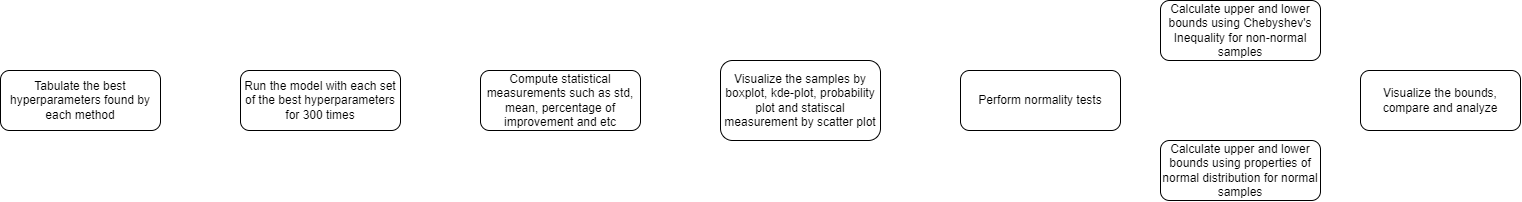

The diagram above was exported from draw.io. Its source (the exported page's mxGraphModel, read from the mxfile embedded in the PNG):
<mxGraphModel dx="2902" dy="1349" grid="1" gridSize="10" guides="1" tooltips="1" connect="1" arrows="1" fold="1" page="1" pageScale="1" pageWidth="850" pageHeight="1100" math="0" shadow="0">
  <root>
    <mxCell id="0" />
    <mxCell id="1" parent="0" />
    <mxCell id="23" style="edgeStyle=none;html=1;exitX=1;exitY=0.5;exitDx=0;exitDy=0;entryX=0;entryY=0.5;entryDx=0;entryDy=0;strokeColor=#FFFFFF;" edge="1" parent="1" source="2" target="3">
      <mxGeometry relative="1" as="geometry" />
    </mxCell>
    <mxCell id="2" value="&lt;div style=&quot;&quot;&gt;&lt;span style=&quot;background-color: initial;&quot;&gt;Tabulate the best hyperparameters found by each method&lt;/span&gt;&lt;/div&gt;" style="rounded=1;whiteSpace=wrap;html=1;align=center;" vertex="1" parent="1">
      <mxGeometry y="170" width="160" height="60" as="geometry" />
    </mxCell>
    <mxCell id="24" style="edgeStyle=none;html=1;exitX=1;exitY=0.5;exitDx=0;exitDy=0;entryX=0;entryY=0.5;entryDx=0;entryDy=0;strokeColor=#FFFFFF;" edge="1" parent="1" source="3" target="4">
      <mxGeometry relative="1" as="geometry" />
    </mxCell>
    <mxCell id="3" value="Run the model with each set of the best hyperparameters for 300 times" style="rounded=1;whiteSpace=wrap;html=1;" vertex="1" parent="1">
      <mxGeometry x="240" y="170" width="160" height="60" as="geometry" />
    </mxCell>
    <mxCell id="25" style="edgeStyle=none;html=1;exitX=1;exitY=0.5;exitDx=0;exitDy=0;entryX=0;entryY=0.5;entryDx=0;entryDy=0;strokeColor=#FFFFFF;" edge="1" parent="1" source="4" target="11">
      <mxGeometry relative="1" as="geometry" />
    </mxCell>
    <mxCell id="4" value="Compute statistical measurements such as std, mean, percentage of improvement and etc" style="rounded=1;whiteSpace=wrap;html=1;" vertex="1" parent="1">
      <mxGeometry x="480" y="170" width="160" height="60" as="geometry" />
    </mxCell>
    <mxCell id="27" style="edgeStyle=none;html=1;exitX=1;exitY=1;exitDx=0;exitDy=0;entryX=0;entryY=0.25;entryDx=0;entryDy=0;strokeColor=#FFFFFF;" edge="1" parent="1" source="7" target="10">
      <mxGeometry relative="1" as="geometry" />
    </mxCell>
    <mxCell id="28" style="edgeStyle=none;html=1;exitX=1;exitY=0;exitDx=0;exitDy=0;entryX=0;entryY=0.75;entryDx=0;entryDy=0;strokeColor=#FFFFFF;" edge="1" parent="1" source="7" target="9">
      <mxGeometry relative="1" as="geometry" />
    </mxCell>
    <mxCell id="7" value="Perform normality tests" style="rounded=1;whiteSpace=wrap;html=1;" vertex="1" parent="1">
      <mxGeometry x="960" y="170" width="160" height="60" as="geometry" />
    </mxCell>
    <mxCell id="29" style="edgeStyle=none;html=1;exitX=1;exitY=1;exitDx=0;exitDy=0;entryX=0;entryY=0.25;entryDx=0;entryDy=0;strokeColor=#FFFFFF;" edge="1" parent="1" source="9" target="13">
      <mxGeometry relative="1" as="geometry" />
    </mxCell>
    <mxCell id="9" value="Calculate upper and lower bounds using Chebyshev's Inequality for non-normal samples" style="rounded=1;whiteSpace=wrap;html=1;" vertex="1" parent="1">
      <mxGeometry x="1160" y="100" width="160" height="60" as="geometry" />
    </mxCell>
    <mxCell id="30" style="edgeStyle=none;html=1;exitX=1;exitY=0;exitDx=0;exitDy=0;strokeColor=#FFFFFF;" edge="1" parent="1" source="10">
      <mxGeometry relative="1" as="geometry">
        <mxPoint x="1360" y="220" as="targetPoint" />
      </mxGeometry>
    </mxCell>
    <mxCell id="10" value="Calculate upper and lower bounds using properties of normal distribution for normal samples" style="rounded=1;whiteSpace=wrap;html=1;" vertex="1" parent="1">
      <mxGeometry x="1160" y="240" width="160" height="60" as="geometry" />
    </mxCell>
    <mxCell id="26" style="edgeStyle=none;html=1;exitX=1;exitY=0.5;exitDx=0;exitDy=0;entryX=0;entryY=0.5;entryDx=0;entryDy=0;strokeColor=#FFFFFF;" edge="1" parent="1" source="11" target="7">
      <mxGeometry relative="1" as="geometry" />
    </mxCell>
    <mxCell id="11" value="&lt;div style=&quot;&quot;&gt;&lt;span style=&quot;background-color: initial;&quot;&gt;Visualize the samples by boxplot, kde-plot, probability plot and statiscal measurement by scatter plot&lt;/span&gt;&lt;/div&gt;" style="rounded=1;whiteSpace=wrap;html=1;align=center;" vertex="1" parent="1">
      <mxGeometry x="720" y="160" width="160" height="80" as="geometry" />
    </mxCell>
    <mxCell id="13" value="Visualize the bounds, compare and analyze" style="rounded=1;whiteSpace=wrap;html=1;" vertex="1" parent="1">
      <mxGeometry x="1360" y="170" width="160" height="60" as="geometry" />
    </mxCell>
  </root>
</mxGraphModel>